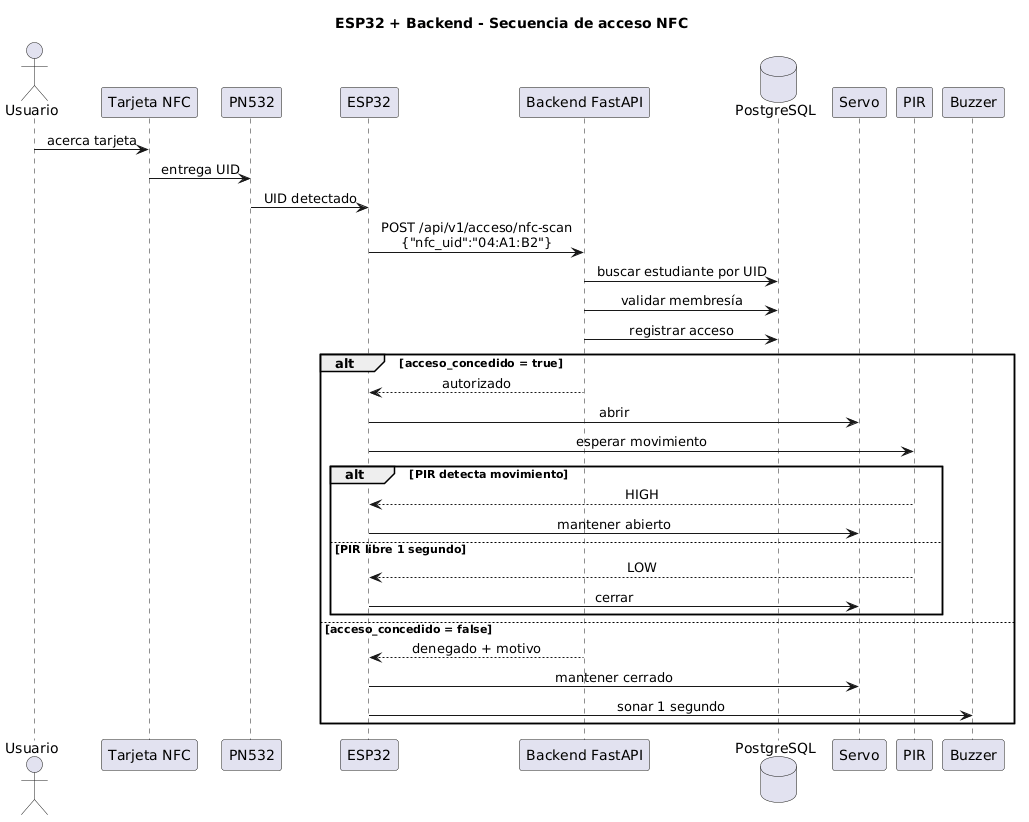

The diagram above was rendered by PlantUML. Its source (embedded in the PNG):
@startuml
title ESP32 + Backend - Secuencia de acceso NFC

skinparam shadowing false
skinparam sequenceMessageAlign center

actor Usuario
participant "Tarjeta NFC" as Card
participant "PN532" as PN532
participant "ESP32" as ESP32
participant "Backend FastAPI" as API
database "PostgreSQL" as DB
participant "Servo" as Servo
participant "PIR" as PIR
participant "Buzzer" as Buzzer

Usuario -> Card : acerca tarjeta
Card -> PN532 : entrega UID
PN532 -> ESP32 : UID detectado

ESP32 -> API : POST /api/v1/acceso/nfc-scan\n{"nfc_uid":"04:A1:B2"}
API -> DB : buscar estudiante por UID
API -> DB : validar membresía
API -> DB : registrar acceso

alt acceso_concedido = true
  API --> ESP32 : autorizado
  ESP32 -> Servo : abrir
  ESP32 -> PIR : esperar movimiento

  alt PIR detecta movimiento
    PIR --> ESP32 : HIGH
    ESP32 -> Servo : mantener abierto
  else PIR libre 1 segundo
    PIR --> ESP32 : LOW
    ESP32 -> Servo : cerrar
  end

else acceso_concedido = false
  API --> ESP32 : denegado + motivo
  ESP32 -> Servo : mantener cerrado
  ESP32 -> Buzzer : sonar 1 segundo
end
@enduml